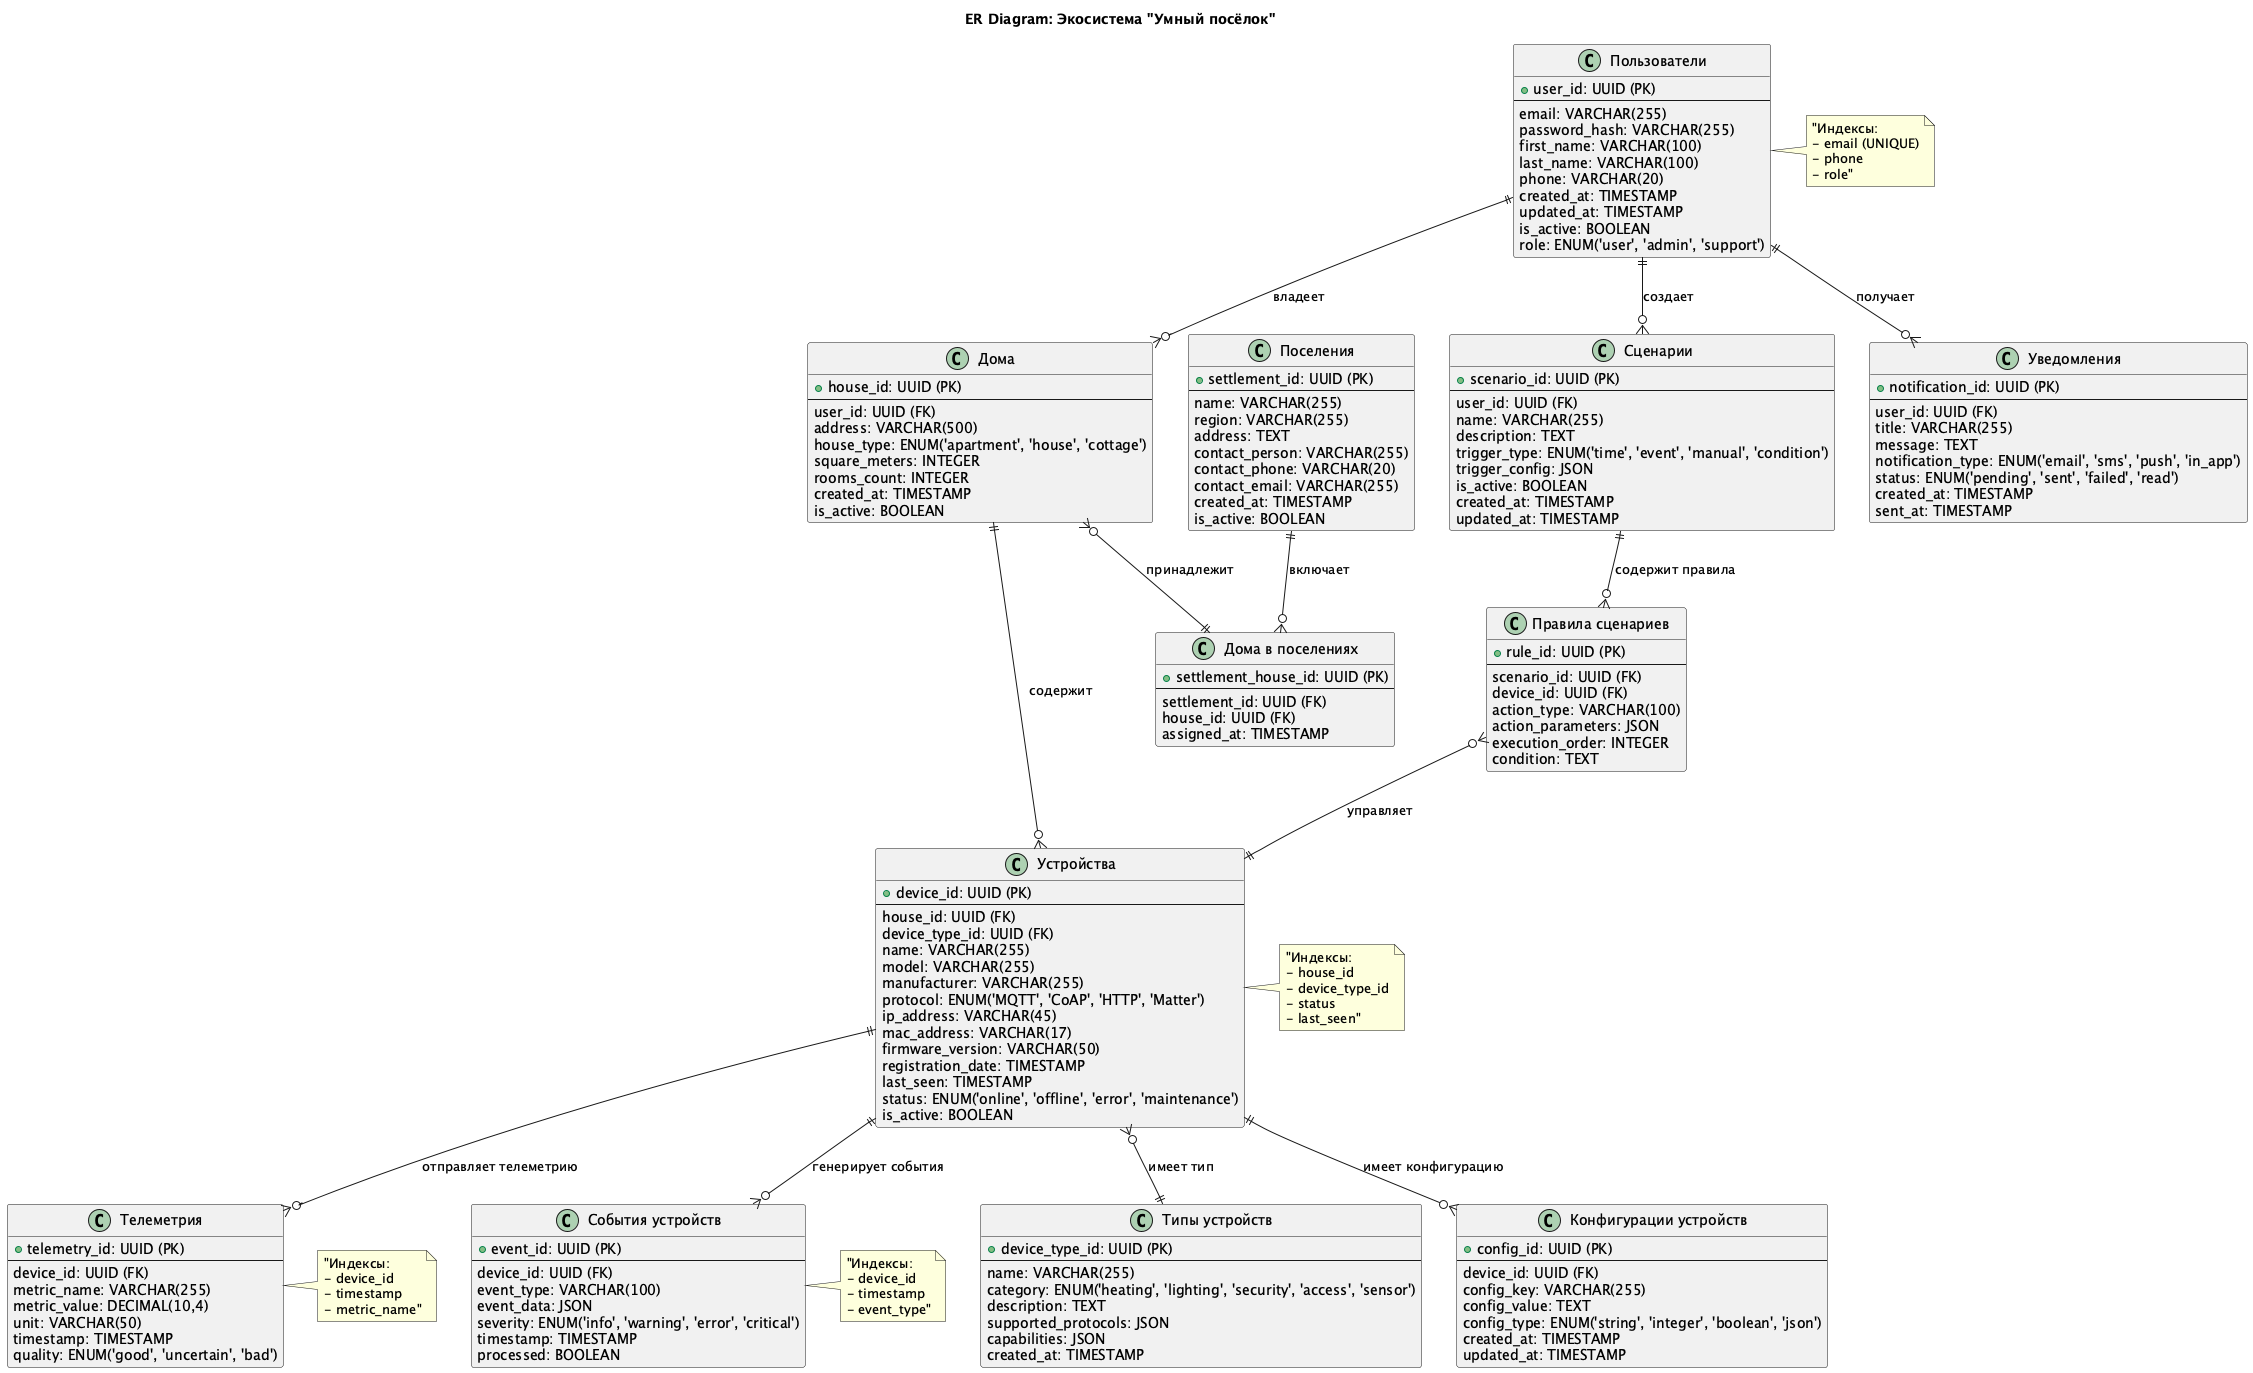

The diagram above was rendered by PlantUML. Its source (embedded in the PNG):
@startuml
title ER Diagram: Экосистема "Умный посёлок"

!define ENTITY class
!define RELATIONSHIP class

' === Сущности ===
ENTITY "Пользователи" as Users {
  + user_id: UUID (PK)
  --
  email: VARCHAR(255)
  password_hash: VARCHAR(255)
  first_name: VARCHAR(100)
  last_name: VARCHAR(100)
  phone: VARCHAR(20)
  created_at: TIMESTAMP
  updated_at: TIMESTAMP
  is_active: BOOLEAN
  role: ENUM('user', 'admin', 'support')
}

ENTITY "Дома" as Houses {
  + house_id: UUID (PK)
  --
  user_id: UUID (FK)
  address: VARCHAR(500)
  house_type: ENUM('apartment', 'house', 'cottage')
  square_meters: INTEGER
  rooms_count: INTEGER
  created_at: TIMESTAMP
  is_active: BOOLEAN
}

ENTITY "Устройства" as Devices {
  + device_id: UUID (PK)
  --
  house_id: UUID (FK)
  device_type_id: UUID (FK)
  name: VARCHAR(255)
  model: VARCHAR(255)
  manufacturer: VARCHAR(255)
  protocol: ENUM('MQTT', 'CoAP', 'HTTP', 'Matter')
  ip_address: VARCHAR(45)
  mac_address: VARCHAR(17)
  firmware_version: VARCHAR(50)
  registration_date: TIMESTAMP
  last_seen: TIMESTAMP
  status: ENUM('online', 'offline', 'error', 'maintenance')
  is_active: BOOLEAN
}

ENTITY "Типы устройств" as DeviceTypes {
  + device_type_id: UUID (PK)
  --
  name: VARCHAR(255)
  category: ENUM('heating', 'lighting', 'security', 'access', 'sensor')
  description: TEXT
  supported_protocols: JSON
  capabilities: JSON
  created_at: TIMESTAMP
}

ENTITY "Конфигурации устройств" as DeviceConfigs {
  + config_id: UUID (PK)
  --
  device_id: UUID (FK)
  config_key: VARCHAR(255)
  config_value: TEXT
  config_type: ENUM('string', 'integer', 'boolean', 'json')
  created_at: TIMESTAMP
  updated_at: TIMESTAMP
}

ENTITY "События устройств" as DeviceEvents {
  + event_id: UUID (PK)
  --
  device_id: UUID (FK)
  event_type: VARCHAR(100)
  event_data: JSON
  severity: ENUM('info', 'warning', 'error', 'critical')
  timestamp: TIMESTAMP
  processed: BOOLEAN
}

ENTITY "Телеметрия" as Telemetry {
  + telemetry_id: UUID (PK)
  --
  device_id: UUID (FK)
  metric_name: VARCHAR(255)
  metric_value: DECIMAL(10,4)
  unit: VARCHAR(50)
  timestamp: TIMESTAMP
  quality: ENUM('good', 'uncertain', 'bad')
}

ENTITY "Сценарии" as Scenarios {
  + scenario_id: UUID (PK)
  --
  user_id: UUID (FK)
  name: VARCHAR(255)
  description: TEXT
  trigger_type: ENUM('time', 'event', 'manual', 'condition')
  trigger_config: JSON
  is_active: BOOLEAN
  created_at: TIMESTAMP
  updated_at: TIMESTAMP
}

ENTITY "Правила сценариев" as ScenarioRules {
  + rule_id: UUID (PK)
  --
  scenario_id: UUID (FK)
  device_id: UUID (FK)
  action_type: VARCHAR(100)
  action_parameters: JSON
  execution_order: INTEGER
  condition: TEXT
}

ENTITY "Уведомления" as Notifications {
  + notification_id: UUID (PK)
  --
  user_id: UUID (FK)
  title: VARCHAR(255)
  message: TEXT
  notification_type: ENUM('email', 'sms', 'push', 'in_app')
  status: ENUM('pending', 'sent', 'failed', 'read')
  created_at: TIMESTAMP
  sent_at: TIMESTAMP
}

ENTITY "Поселения" as Settlements {
  + settlement_id: UUID (PK)
  --
  name: VARCHAR(255)
  region: VARCHAR(255)
  address: TEXT
  contact_person: VARCHAR(255)
  contact_phone: VARCHAR(20)
  contact_email: VARCHAR(255)
  created_at: TIMESTAMP
  is_active: BOOLEAN
}

ENTITY "Дома в поселениях" as SettlementHouses {
  + settlement_house_id: UUID (PK)
  --
  settlement_id: UUID (FK)
  house_id: UUID (FK)
  assigned_at: TIMESTAMP
}

' === Связи ===
Users ||--o{ Houses : "владеет"
Users ||--o{ Scenarios : "создает"
Users ||--o{ Notifications : "получает"

Houses ||--o{ Devices : "содержит"
Houses }o--|| SettlementHouses : "принадлежит"

Devices }o--|| DeviceTypes : "имеет тип"
Devices ||--o{ DeviceConfigs : "имеет конфигурацию"
Devices ||--o{ DeviceEvents : "генерирует события"
Devices ||--o{ Telemetry : "отправляет телеметрию"

Scenarios ||--o{ ScenarioRules : "содержит правила"
ScenarioRules }o--|| Devices : "управляет"

Settlements ||--o{ SettlementHouses : "включает"

' === Индексы ===
note right of Users : "Индексы:\n- email (UNIQUE)\n- phone\n- role"

note right of Devices : "Индексы:\n- house_id\n- device_type_id\n- status\n- last_seen"

note right of Telemetry : "Индексы:\n- device_id\n- timestamp\n- metric_name"

note right of DeviceEvents : "Индексы:\n- device_id\n- timestamp\n- event_type"

@enduml